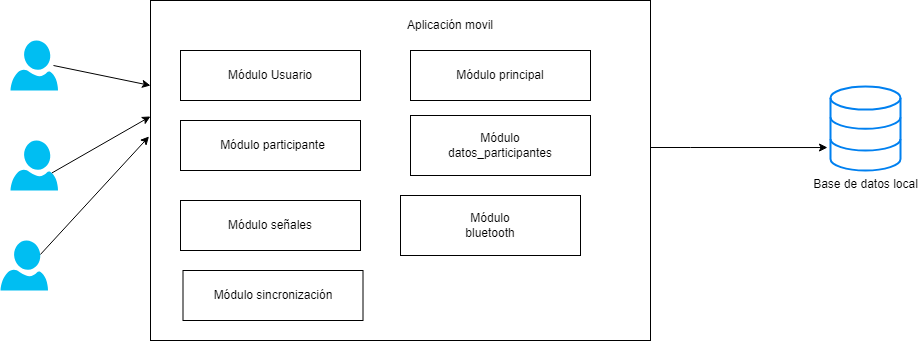

The diagram above was exported from draw.io. Its source (the exported page's mxGraphModel, read from the mxfile embedded in the PNG):
<mxGraphModel dx="1120" dy="532" grid="1" gridSize="10" guides="1" tooltips="1" connect="1" arrows="1" fold="1" page="1" pageScale="1" pageWidth="827" pageHeight="1169" math="0" shadow="0">
  <root>
    <mxCell id="0" />
    <mxCell id="1" parent="0" />
    <mxCell id="LajK-mYcydjli2Var8aZ-1" value="" style="verticalLabelPosition=bottom;html=1;verticalAlign=top;align=center;strokeColor=none;fillColor=#00BEF2;shape=mxgraph.azure.user;" vertex="1" parent="1">
      <mxGeometry x="40" y="110" width="47.5" height="50" as="geometry" />
    </mxCell>
    <mxCell id="LajK-mYcydjli2Var8aZ-2" value="" style="verticalLabelPosition=bottom;html=1;verticalAlign=top;align=center;strokeColor=none;fillColor=#00BEF2;shape=mxgraph.azure.user;" vertex="1" parent="1">
      <mxGeometry x="30" y="310" width="47.5" height="50" as="geometry" />
    </mxCell>
    <mxCell id="LajK-mYcydjli2Var8aZ-3" value="" style="verticalLabelPosition=bottom;html=1;verticalAlign=top;align=center;strokeColor=none;fillColor=#00BEF2;shape=mxgraph.azure.user;" vertex="1" parent="1">
      <mxGeometry x="40" y="210" width="47.5" height="50" as="geometry" />
    </mxCell>
    <mxCell id="LajK-mYcydjli2Var8aZ-4" value="" style="rounded=0;whiteSpace=wrap;html=1;" vertex="1" parent="1">
      <mxGeometry x="180" y="70" width="500" height="340" as="geometry" />
    </mxCell>
    <mxCell id="LajK-mYcydjli2Var8aZ-5" value="Aplicación movil" style="text;html=1;align=center;verticalAlign=middle;whiteSpace=wrap;rounded=0;" vertex="1" parent="1">
      <mxGeometry x="422" y="80" width="116" height="30" as="geometry" />
    </mxCell>
    <mxCell id="LajK-mYcydjli2Var8aZ-8" value="" style="endArrow=classic;html=1;rounded=0;exitX=0.905;exitY=0.5;exitDx=0;exitDy=0;exitPerimeter=0;entryX=0;entryY=0.25;entryDx=0;entryDy=0;" edge="1" parent="1" source="LajK-mYcydjli2Var8aZ-1" target="LajK-mYcydjli2Var8aZ-4">
      <mxGeometry width="50" height="50" relative="1" as="geometry">
        <mxPoint x="390" y="300" as="sourcePoint" />
        <mxPoint x="440" y="250" as="targetPoint" />
      </mxGeometry>
    </mxCell>
    <mxCell id="LajK-mYcydjli2Var8aZ-9" value="" style="endArrow=classic;html=1;rounded=0;exitX=0.87;exitY=0.65;exitDx=0;exitDy=0;exitPerimeter=0;entryX=0;entryY=0.341;entryDx=0;entryDy=0;entryPerimeter=0;" edge="1" parent="1" source="LajK-mYcydjli2Var8aZ-3" target="LajK-mYcydjli2Var8aZ-4">
      <mxGeometry width="50" height="50" relative="1" as="geometry">
        <mxPoint x="93" y="145" as="sourcePoint" />
        <mxPoint x="190" y="179" as="targetPoint" />
      </mxGeometry>
    </mxCell>
    <mxCell id="LajK-mYcydjli2Var8aZ-10" value="" style="endArrow=classic;html=1;rounded=0;exitX=0.84;exitY=0.28;exitDx=0;exitDy=0;exitPerimeter=0;entryX=-0.003;entryY=0.4;entryDx=0;entryDy=0;entryPerimeter=0;" edge="1" parent="1" source="LajK-mYcydjli2Var8aZ-2" target="LajK-mYcydjli2Var8aZ-4">
      <mxGeometry width="50" height="50" relative="1" as="geometry">
        <mxPoint x="91" y="253" as="sourcePoint" />
        <mxPoint x="170" y="240" as="targetPoint" />
      </mxGeometry>
    </mxCell>
    <mxCell id="LajK-mYcydjli2Var8aZ-11" value="" style="rounded=0;whiteSpace=wrap;html=1;" vertex="1" parent="1">
      <mxGeometry x="210" y="120" width="180" height="50" as="geometry" />
    </mxCell>
    <mxCell id="LajK-mYcydjli2Var8aZ-13" value="Módulo Usuario" style="text;html=1;align=center;verticalAlign=middle;whiteSpace=wrap;rounded=0;" vertex="1" parent="1">
      <mxGeometry x="255" y="130" width="90" height="30" as="geometry" />
    </mxCell>
    <mxCell id="LajK-mYcydjli2Var8aZ-17" value="" style="rounded=0;whiteSpace=wrap;html=1;" vertex="1" parent="1">
      <mxGeometry x="440" y="120" width="180" height="50" as="geometry" />
    </mxCell>
    <mxCell id="LajK-mYcydjli2Var8aZ-18" value="Módulo principal" style="text;html=1;align=center;verticalAlign=middle;whiteSpace=wrap;rounded=0;" vertex="1" parent="1">
      <mxGeometry x="485" y="130" width="90" height="30" as="geometry" />
    </mxCell>
    <mxCell id="LajK-mYcydjli2Var8aZ-31" value="" style="rounded=0;whiteSpace=wrap;html=1;" vertex="1" parent="1">
      <mxGeometry x="210" y="190" width="180" height="50" as="geometry" />
    </mxCell>
    <mxCell id="LajK-mYcydjli2Var8aZ-32" value="Módulo participante" style="text;html=1;align=center;verticalAlign=middle;whiteSpace=wrap;rounded=0;" vertex="1" parent="1">
      <mxGeometry x="240" y="200" width="125" height="30" as="geometry" />
    </mxCell>
    <mxCell id="LajK-mYcydjli2Var8aZ-42" value="" style="rounded=0;whiteSpace=wrap;html=1;" vertex="1" parent="1">
      <mxGeometry x="440" y="185" width="180" height="60" as="geometry" />
    </mxCell>
    <mxCell id="LajK-mYcydjli2Var8aZ-43" value="Módulo datos_participantes" style="text;html=1;align=center;verticalAlign=middle;whiteSpace=wrap;rounded=0;" vertex="1" parent="1">
      <mxGeometry x="485" y="200" width="90" height="30" as="geometry" />
    </mxCell>
    <mxCell id="LajK-mYcydjli2Var8aZ-47" value="" style="rounded=0;whiteSpace=wrap;html=1;" vertex="1" parent="1">
      <mxGeometry x="210" y="270" width="180" height="50" as="geometry" />
    </mxCell>
    <mxCell id="LajK-mYcydjli2Var8aZ-48" value="Módulo señales" style="text;html=1;align=center;verticalAlign=middle;whiteSpace=wrap;rounded=0;" vertex="1" parent="1">
      <mxGeometry x="255" y="280" width="90" height="30" as="geometry" />
    </mxCell>
    <mxCell id="LajK-mYcydjli2Var8aZ-59" value="" style="rounded=0;whiteSpace=wrap;html=1;" vertex="1" parent="1">
      <mxGeometry x="430" y="265" width="180" height="60" as="geometry" />
    </mxCell>
    <mxCell id="LajK-mYcydjli2Var8aZ-60" value="Módulo bluetooth" style="text;html=1;align=center;verticalAlign=middle;whiteSpace=wrap;rounded=0;" vertex="1" parent="1">
      <mxGeometry x="475" y="280" width="90" height="30" as="geometry" />
    </mxCell>
    <mxCell id="LajK-mYcydjli2Var8aZ-61" value="Base de datos local" style="html=1;verticalLabelPosition=bottom;align=center;labelBackgroundColor=#ffffff;verticalAlign=top;strokeWidth=2;strokeColor=#0080F0;shadow=0;dashed=0;shape=mxgraph.ios7.icons.data;" vertex="1" parent="1">
      <mxGeometry x="860" y="155.9" width="70" height="84.1" as="geometry" />
    </mxCell>
    <mxCell id="LajK-mYcydjli2Var8aZ-62" value="Módulo sincronización" style="rounded=0;whiteSpace=wrap;html=1;" vertex="1" parent="1">
      <mxGeometry x="212.5" y="340" width="180" height="50" as="geometry" />
    </mxCell>
    <mxCell id="LajK-mYcydjli2Var8aZ-63" style="edgeStyle=orthogonalEdgeStyle;rounded=0;orthogonalLoop=1;jettySize=auto;html=1;entryX=-0.043;entryY=0.727;entryDx=0;entryDy=0;entryPerimeter=0;" edge="1" parent="1" source="LajK-mYcydjli2Var8aZ-4" target="LajK-mYcydjli2Var8aZ-61">
      <mxGeometry relative="1" as="geometry">
        <Array as="points">
          <mxPoint x="720" y="217" />
          <mxPoint x="720" y="217" />
        </Array>
      </mxGeometry>
    </mxCell>
  </root>
</mxGraphModel>